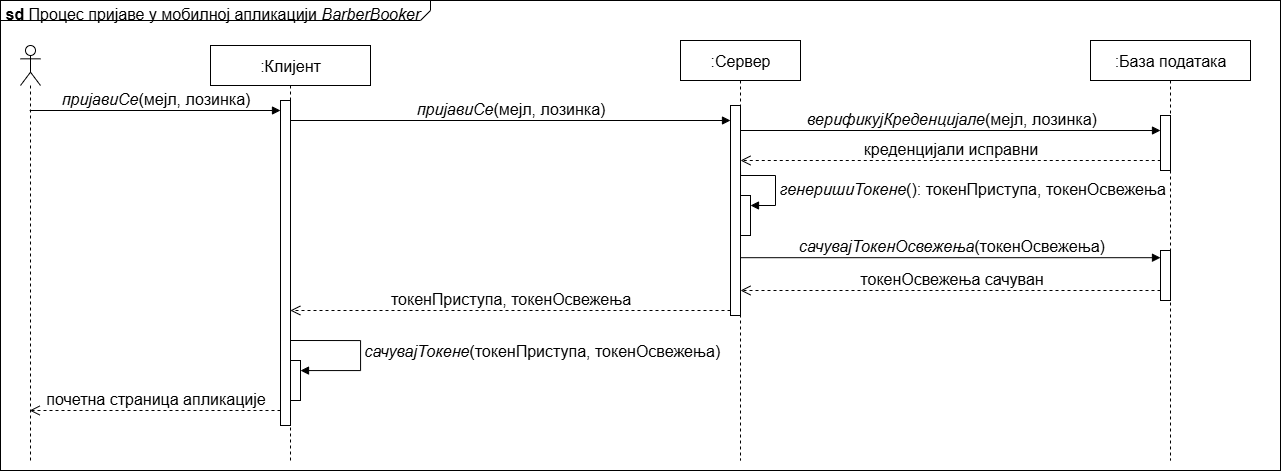

The diagram above was exported from draw.io. Its source (the exported page's mxGraphModel, read from the mxfile embedded in the PNG):
<mxGraphModel dx="1389" dy="835" grid="1" gridSize="10" guides="1" tooltips="1" connect="1" arrows="1" fold="1" page="1" pageScale="1" pageWidth="1100" pageHeight="850" math="0" shadow="0">
  <root>
    <mxCell id="0" />
    <mxCell id="1" parent="0" />
    <mxCell id="tDrFgYuFkeFCbaqpVqjm-1" value="&lt;p style=&quot;margin:0px;margin-top:4px;margin-left:5px;text-align:left;&quot;&gt;&lt;font&gt;&lt;b&gt;sd&lt;/b&gt;&amp;nbsp;Процес пријаве у мобилној апликацији &lt;i&gt;BarberBooker&lt;/i&gt;&lt;/font&gt;&lt;/p&gt;" style="html=1;shape=mxgraph.sysml.package;overflow=fill;labelX=430.44;align=left;spacingLeft=5;verticalAlign=top;spacingTop=-3;fontSize=16;" parent="1" vertex="1">
      <mxGeometry x="140" y="190" width="1280" height="470" as="geometry" />
    </mxCell>
    <mxCell id="tDrFgYuFkeFCbaqpVqjm-2" value="" style="shape=umlLifeline;perimeter=lifelinePerimeter;whiteSpace=wrap;html=1;container=1;dropTarget=0;collapsible=0;recursiveResize=0;outlineConnect=0;portConstraint=eastwest;newEdgeStyle={&quot;curved&quot;:0,&quot;rounded&quot;:0};participant=umlActor;fontSize=16;" parent="1" vertex="1">
      <mxGeometry x="160" y="235" width="20" height="415" as="geometry" />
    </mxCell>
    <mxCell id="tDrFgYuFkeFCbaqpVqjm-3" value="&lt;font&gt;:Клијент&lt;/font&gt;" style="shape=umlLifeline;perimeter=lifelinePerimeter;whiteSpace=wrap;html=1;container=1;dropTarget=0;collapsible=0;recursiveResize=0;outlineConnect=0;portConstraint=eastwest;newEdgeStyle={&quot;curved&quot;:0,&quot;rounded&quot;:0};fontSize=16;" parent="1" vertex="1">
      <mxGeometry x="350" y="235" width="160" height="415" as="geometry" />
    </mxCell>
    <mxCell id="tDrFgYuFkeFCbaqpVqjm-10" value="" style="html=1;points=[[0,0,0,0,5],[0,1,0,0,-5],[1,0,0,0,5],[1,1,0,0,-5]];perimeter=orthogonalPerimeter;outlineConnect=0;targetShapes=umlLifeline;portConstraint=eastwest;newEdgeStyle={&quot;curved&quot;:0,&quot;rounded&quot;:0};fontSize=16;" parent="tDrFgYuFkeFCbaqpVqjm-3" vertex="1">
      <mxGeometry x="70" y="55" width="10" height="325" as="geometry" />
    </mxCell>
    <mxCell id="tDrFgYuFkeFCbaqpVqjm-34" value="" style="html=1;points=[[0,0,0,0,5],[0,1,0,0,-5],[1,0,0,0,5],[1,1,0,0,-5]];perimeter=orthogonalPerimeter;outlineConnect=0;targetShapes=umlLifeline;portConstraint=eastwest;newEdgeStyle={&quot;curved&quot;:0,&quot;rounded&quot;:0};fontSize=16;" parent="tDrFgYuFkeFCbaqpVqjm-3" vertex="1">
      <mxGeometry x="80" y="315" width="10" height="40" as="geometry" />
    </mxCell>
    <mxCell id="tDrFgYuFkeFCbaqpVqjm-35" value="&lt;i style=&quot;text-align: center;&quot;&gt;сачувајТокене&lt;/i&gt;&lt;span style=&quot;text-align: center;&quot;&gt;(&lt;/span&gt;&lt;span style=&quot;text-align: center;&quot;&gt;токенПриступа, токенОсвежења&lt;/span&gt;&lt;span style=&quot;text-align: center;&quot;&gt;)&lt;/span&gt;" style="html=1;align=left;spacingLeft=2;endArrow=block;rounded=0;edgeStyle=orthogonalEdgeStyle;curved=0;rounded=0;fontSize=16;" parent="tDrFgYuFkeFCbaqpVqjm-3" target="tDrFgYuFkeFCbaqpVqjm-34" edge="1">
      <mxGeometry relative="1" as="geometry">
        <mxPoint x="80" y="295" as="sourcePoint" />
        <Array as="points">
          <mxPoint x="150" y="295" />
          <mxPoint x="150" y="325" />
        </Array>
        <mxPoint as="offset" />
      </mxGeometry>
    </mxCell>
    <mxCell id="tDrFgYuFkeFCbaqpVqjm-4" value="&lt;font&gt;:Сервер&lt;/font&gt;" style="shape=umlLifeline;perimeter=lifelinePerimeter;whiteSpace=wrap;html=1;container=1;dropTarget=0;collapsible=0;recursiveResize=0;outlineConnect=0;portConstraint=eastwest;newEdgeStyle={&quot;curved&quot;:0,&quot;rounded&quot;:0};fontSize=16;" parent="1" vertex="1">
      <mxGeometry x="820" y="230" width="120" height="420" as="geometry" />
    </mxCell>
    <mxCell id="tDrFgYuFkeFCbaqpVqjm-20" value="" style="html=1;points=[[0,0,0,0,5],[0,1,0,0,-5],[1,0,0,0,5],[1,1,0,0,-5]];perimeter=orthogonalPerimeter;outlineConnect=0;targetShapes=umlLifeline;portConstraint=eastwest;newEdgeStyle={&quot;curved&quot;:0,&quot;rounded&quot;:0};fontSize=16;" parent="tDrFgYuFkeFCbaqpVqjm-4" vertex="1">
      <mxGeometry x="60" y="155" width="10" height="40" as="geometry" />
    </mxCell>
    <mxCell id="tDrFgYuFkeFCbaqpVqjm-21" value="&lt;div style=&quot;text-align: center;&quot;&gt;&lt;span&gt;&lt;i&gt;генеришиТокене&lt;/i&gt;(): токенПриступа, токенОсвежења&lt;/span&gt;&lt;/div&gt;" style="html=1;align=left;spacingLeft=2;endArrow=block;rounded=0;edgeStyle=orthogonalEdgeStyle;curved=0;rounded=0;fontSize=16;" parent="tDrFgYuFkeFCbaqpVqjm-4" target="tDrFgYuFkeFCbaqpVqjm-20" edge="1">
      <mxGeometry x="0.1111" relative="1" as="geometry">
        <mxPoint x="60" y="130" as="sourcePoint" />
        <Array as="points">
          <mxPoint x="60" y="135" />
          <mxPoint x="95" y="135" />
          <mxPoint x="95" y="165" />
        </Array>
        <mxPoint as="offset" />
      </mxGeometry>
    </mxCell>
    <mxCell id="tDrFgYuFkeFCbaqpVqjm-5" value="&lt;font&gt;:База података&lt;/font&gt;" style="shape=umlLifeline;perimeter=lifelinePerimeter;whiteSpace=wrap;html=1;container=1;dropTarget=0;collapsible=0;recursiveResize=0;outlineConnect=0;portConstraint=eastwest;newEdgeStyle={&quot;curved&quot;:0,&quot;rounded&quot;:0};fontSize=16;" parent="1" vertex="1">
      <mxGeometry x="1230" y="230" width="160" height="420" as="geometry" />
    </mxCell>
    <mxCell id="tDrFgYuFkeFCbaqpVqjm-17" value="" style="html=1;points=[[0,0,0,0,5],[0,1,0,0,-5],[1,0,0,0,5],[1,1,0,0,-5]];perimeter=orthogonalPerimeter;outlineConnect=0;targetShapes=umlLifeline;portConstraint=eastwest;newEdgeStyle={&quot;curved&quot;:0,&quot;rounded&quot;:0};fontSize=16;" parent="tDrFgYuFkeFCbaqpVqjm-5" vertex="1">
      <mxGeometry x="70" y="75" width="10" height="55" as="geometry" />
    </mxCell>
    <mxCell id="tDrFgYuFkeFCbaqpVqjm-22" value="" style="html=1;points=[[0,0,0,0,5],[0,1,0,0,-5],[1,0,0,0,5],[1,1,0,0,-5]];perimeter=orthogonalPerimeter;outlineConnect=0;targetShapes=umlLifeline;portConstraint=eastwest;newEdgeStyle={&quot;curved&quot;:0,&quot;rounded&quot;:0};fontSize=16;" parent="tDrFgYuFkeFCbaqpVqjm-5" vertex="1">
      <mxGeometry x="70" y="210" width="10" height="50" as="geometry" />
    </mxCell>
    <mxCell id="tDrFgYuFkeFCbaqpVqjm-11" value="&lt;font&gt;&lt;i&gt;пријавиСе&lt;/i&gt;(мејл, лозинка)&lt;/font&gt;" style="html=1;verticalAlign=bottom;endArrow=block;curved=0;rounded=0;fontSize=16;" parent="1" source="tDrFgYuFkeFCbaqpVqjm-2" edge="1">
      <mxGeometry relative="1" as="geometry">
        <mxPoint x="190" y="300" as="sourcePoint" />
        <mxPoint x="420" y="300.0000000000001" as="targetPoint" />
      </mxGeometry>
    </mxCell>
    <mxCell id="tDrFgYuFkeFCbaqpVqjm-14" value="" style="html=1;points=[[0,0,0,0,5],[0,1,0,0,-5],[1,0,0,0,5],[1,1,0,0,-5]];perimeter=orthogonalPerimeter;outlineConnect=0;targetShapes=umlLifeline;portConstraint=eastwest;newEdgeStyle={&quot;curved&quot;:0,&quot;rounded&quot;:0};fontSize=16;" parent="1" vertex="1">
      <mxGeometry x="870" y="295" width="10" height="210" as="geometry" />
    </mxCell>
    <mxCell id="tDrFgYuFkeFCbaqpVqjm-15" value="&lt;i&gt;пријавиСе&lt;/i&gt;&lt;span&gt;(мејл, лозинка)&lt;/span&gt;" style="html=1;verticalAlign=bottom;endArrow=block;curved=0;rounded=0;fontSize=16;" parent="1" edge="1">
      <mxGeometry relative="1" as="geometry">
        <mxPoint x="429.590909090909" y="310" as="sourcePoint" />
        <mxPoint x="870" y="310" as="targetPoint" />
      </mxGeometry>
    </mxCell>
    <mxCell id="tDrFgYuFkeFCbaqpVqjm-16" value="&lt;span&gt;токенПриступа, токенОсвежења&lt;/span&gt;" style="html=1;verticalAlign=bottom;endArrow=open;dashed=1;endSize=8;curved=0;rounded=0;exitX=0;exitY=1;exitDx=0;exitDy=-5;fontSize=16;exitPerimeter=0;" parent="1" source="tDrFgYuFkeFCbaqpVqjm-14" edge="1">
      <mxGeometry relative="1" as="geometry">
        <mxPoint x="429.8103448275863" y="499.9999999999999" as="targetPoint" />
        <mxPoint x="820" y="500" as="sourcePoint" />
      </mxGeometry>
    </mxCell>
    <mxCell id="tDrFgYuFkeFCbaqpVqjm-18" value="&lt;i&gt;верификујКреденцијале&lt;/i&gt;&lt;span&gt;(мејл, лозинка)&lt;/span&gt;" style="html=1;verticalAlign=bottom;endArrow=block;curved=0;rounded=0;entryX=0;entryY=0.273;entryDx=0;entryDy=0;entryPerimeter=0;fontSize=16;" parent="1" target="tDrFgYuFkeFCbaqpVqjm-17" edge="1">
      <mxGeometry relative="1" as="geometry">
        <mxPoint x="880" y="320" as="sourcePoint" />
        <mxPoint x="1180.5" y="320" as="targetPoint" />
      </mxGeometry>
    </mxCell>
    <mxCell id="tDrFgYuFkeFCbaqpVqjm-19" value="&lt;span&gt;креденцијали исправни&lt;/span&gt;" style="html=1;verticalAlign=bottom;endArrow=open;dashed=1;endSize=8;curved=0;rounded=0;fontSize=16;" parent="1" edge="1">
      <mxGeometry relative="1" as="geometry">
        <mxPoint x="880.0007692307693" y="349.9999999999999" as="targetPoint" />
        <mxPoint x="1300.27" y="349.9999999999999" as="sourcePoint" />
      </mxGeometry>
    </mxCell>
    <mxCell id="tDrFgYuFkeFCbaqpVqjm-23" value="&lt;i&gt;сачувајТокенОсвежења&lt;/i&gt;&lt;span&gt;(токенОсвежења)&lt;/span&gt;" style="html=1;verticalAlign=bottom;endArrow=block;curved=0;rounded=0;fontSize=16;" parent="1" source="tDrFgYuFkeFCbaqpVqjm-14" edge="1">
      <mxGeometry relative="1" as="geometry">
        <mxPoint x="890.0004347826087" y="447.19" as="sourcePoint" />
        <mxPoint x="1300" y="447.19" as="targetPoint" />
      </mxGeometry>
    </mxCell>
    <mxCell id="tDrFgYuFkeFCbaqpVqjm-24" value="&lt;font&gt;токенОсвежења&amp;nbsp;сачуван&lt;/font&gt;" style="html=1;verticalAlign=bottom;endArrow=open;dashed=1;endSize=8;curved=0;rounded=0;fontSize=16;" parent="1" source="tDrFgYuFkeFCbaqpVqjm-22" edge="1">
      <mxGeometry relative="1" as="geometry">
        <mxPoint x="880.0007692307693" y="480.0000000000001" as="targetPoint" />
        <mxPoint x="1290.27" y="480.0000000000001" as="sourcePoint" />
      </mxGeometry>
    </mxCell>
    <mxCell id="tDrFgYuFkeFCbaqpVqjm-37" value="&lt;span&gt;почетна страница апликације&lt;/span&gt;" style="html=1;verticalAlign=bottom;endArrow=open;dashed=1;endSize=8;curved=0;rounded=0;fontSize=16;" parent="1" target="tDrFgYuFkeFCbaqpVqjm-2" edge="1">
      <mxGeometry relative="1" as="geometry">
        <mxPoint x="310" y="600" as="targetPoint" />
        <mxPoint x="420" y="600" as="sourcePoint" />
      </mxGeometry>
    </mxCell>
  </root>
</mxGraphModel>